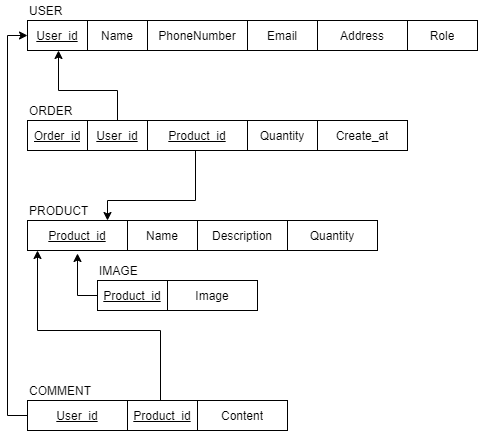

The diagram above was exported from draw.io. Its source (the exported page's mxGraphModel, read from the mxfile embedded in the PNG):
<mxGraphModel dx="1038" dy="503" grid="1" gridSize="10" guides="1" tooltips="1" connect="1" arrows="1" fold="1" page="1" pageScale="1" pageWidth="850" pageHeight="1100" math="0" shadow="0">
  <root>
    <mxCell id="iKh6FYByKOj_dUC0crUE-0" />
    <mxCell id="iKh6FYByKOj_dUC0crUE-1" parent="iKh6FYByKOj_dUC0crUE-0" />
    <mxCell id="iKh6FYByKOj_dUC0crUE-7" value="" style="shape=table;html=1;whiteSpace=wrap;startSize=0;container=1;collapsible=0;childLayout=tableLayout;" vertex="1" parent="iKh6FYByKOj_dUC0crUE-1">
      <mxGeometry x="310" y="140" width="450" height="30" as="geometry" />
    </mxCell>
    <mxCell id="iKh6FYByKOj_dUC0crUE-8" value="" style="shape=partialRectangle;html=1;whiteSpace=wrap;collapsible=0;dropTarget=0;pointerEvents=0;fillColor=none;top=0;left=0;bottom=0;right=0;points=[[0,0.5],[1,0.5]];portConstraint=eastwest;" vertex="1" parent="iKh6FYByKOj_dUC0crUE-7">
      <mxGeometry width="450" height="30" as="geometry" />
    </mxCell>
    <mxCell id="iKh6FYByKOj_dUC0crUE-9" value="&lt;u&gt;User_id&lt;/u&gt;" style="shape=partialRectangle;html=1;whiteSpace=wrap;connectable=0;fillColor=none;top=0;left=0;bottom=0;right=0;overflow=hidden;pointerEvents=1;" vertex="1" parent="iKh6FYByKOj_dUC0crUE-8">
      <mxGeometry width="60" height="30" as="geometry">
        <mxRectangle width="60" height="30" as="alternateBounds" />
      </mxGeometry>
    </mxCell>
    <mxCell id="iKh6FYByKOj_dUC0crUE-10" value="Name" style="shape=partialRectangle;html=1;whiteSpace=wrap;connectable=0;fillColor=none;top=0;left=0;bottom=0;right=0;overflow=hidden;pointerEvents=1;" vertex="1" parent="iKh6FYByKOj_dUC0crUE-8">
      <mxGeometry x="60" width="60" height="30" as="geometry">
        <mxRectangle width="60" height="30" as="alternateBounds" />
      </mxGeometry>
    </mxCell>
    <mxCell id="iKh6FYByKOj_dUC0crUE-11" value="PhoneNumber" style="shape=partialRectangle;html=1;whiteSpace=wrap;connectable=0;fillColor=none;top=0;left=0;bottom=0;right=0;overflow=hidden;pointerEvents=1;" vertex="1" parent="iKh6FYByKOj_dUC0crUE-8">
      <mxGeometry x="120" width="100" height="30" as="geometry">
        <mxRectangle width="100" height="30" as="alternateBounds" />
      </mxGeometry>
    </mxCell>
    <mxCell id="iKh6FYByKOj_dUC0crUE-24" value="Email" style="shape=partialRectangle;html=1;whiteSpace=wrap;connectable=0;fillColor=none;top=0;left=0;bottom=0;right=0;overflow=hidden;pointerEvents=1;" vertex="1" parent="iKh6FYByKOj_dUC0crUE-8">
      <mxGeometry x="220" width="70" height="30" as="geometry">
        <mxRectangle width="70" height="30" as="alternateBounds" />
      </mxGeometry>
    </mxCell>
    <mxCell id="iKh6FYByKOj_dUC0crUE-25" value="Address" style="shape=partialRectangle;html=1;whiteSpace=wrap;connectable=0;fillColor=none;top=0;left=0;bottom=0;right=0;overflow=hidden;pointerEvents=1;" vertex="1" parent="iKh6FYByKOj_dUC0crUE-8">
      <mxGeometry x="290" width="90" height="30" as="geometry">
        <mxRectangle width="90" height="30" as="alternateBounds" />
      </mxGeometry>
    </mxCell>
    <mxCell id="iKh6FYByKOj_dUC0crUE-26" value="Role" style="shape=partialRectangle;html=1;whiteSpace=wrap;connectable=0;fillColor=none;top=0;left=0;bottom=0;right=0;overflow=hidden;pointerEvents=1;" vertex="1" parent="iKh6FYByKOj_dUC0crUE-8">
      <mxGeometry x="380" width="70" height="30" as="geometry">
        <mxRectangle width="70" height="30" as="alternateBounds" />
      </mxGeometry>
    </mxCell>
    <mxCell id="iKh6FYByKOj_dUC0crUE-27" value="" style="shape=table;html=1;whiteSpace=wrap;startSize=0;container=1;collapsible=0;childLayout=tableLayout;" vertex="1" parent="iKh6FYByKOj_dUC0crUE-1">
      <mxGeometry x="310" y="240" width="380" height="30" as="geometry" />
    </mxCell>
    <mxCell id="iKh6FYByKOj_dUC0crUE-28" value="" style="shape=partialRectangle;html=1;whiteSpace=wrap;collapsible=0;dropTarget=0;pointerEvents=0;fillColor=none;top=0;left=0;bottom=0;right=0;points=[[0,0.5],[1,0.5]];portConstraint=eastwest;" vertex="1" parent="iKh6FYByKOj_dUC0crUE-27">
      <mxGeometry width="380" height="30" as="geometry" />
    </mxCell>
    <mxCell id="iKh6FYByKOj_dUC0crUE-29" value="&lt;u&gt;Order_id&lt;/u&gt;" style="shape=partialRectangle;html=1;whiteSpace=wrap;connectable=0;fillColor=none;top=0;left=0;bottom=0;right=0;overflow=hidden;pointerEvents=1;" vertex="1" parent="iKh6FYByKOj_dUC0crUE-28">
      <mxGeometry width="60" height="30" as="geometry">
        <mxRectangle width="60" height="30" as="alternateBounds" />
      </mxGeometry>
    </mxCell>
    <mxCell id="iKh6FYByKOj_dUC0crUE-30" value="&lt;u&gt;User_id&lt;/u&gt;" style="shape=partialRectangle;html=1;whiteSpace=wrap;connectable=0;fillColor=none;top=0;left=0;bottom=0;right=0;overflow=hidden;pointerEvents=1;" vertex="1" parent="iKh6FYByKOj_dUC0crUE-28">
      <mxGeometry x="60" width="60" height="30" as="geometry">
        <mxRectangle width="60" height="30" as="alternateBounds" />
      </mxGeometry>
    </mxCell>
    <mxCell id="iKh6FYByKOj_dUC0crUE-31" value="&lt;u&gt;Product_id&lt;/u&gt;" style="shape=partialRectangle;html=1;whiteSpace=wrap;connectable=0;fillColor=none;top=0;left=0;bottom=0;right=0;overflow=hidden;pointerEvents=1;" vertex="1" parent="iKh6FYByKOj_dUC0crUE-28">
      <mxGeometry x="120" width="100" height="30" as="geometry">
        <mxRectangle width="100" height="30" as="alternateBounds" />
      </mxGeometry>
    </mxCell>
    <mxCell id="iKh6FYByKOj_dUC0crUE-32" value="Quantity" style="shape=partialRectangle;html=1;whiteSpace=wrap;connectable=0;fillColor=none;top=0;left=0;bottom=0;right=0;overflow=hidden;pointerEvents=1;" vertex="1" parent="iKh6FYByKOj_dUC0crUE-28">
      <mxGeometry x="220" width="70" height="30" as="geometry">
        <mxRectangle width="70" height="30" as="alternateBounds" />
      </mxGeometry>
    </mxCell>
    <mxCell id="iKh6FYByKOj_dUC0crUE-33" value="Create_at" style="shape=partialRectangle;html=1;whiteSpace=wrap;connectable=0;fillColor=none;top=0;left=0;bottom=0;right=0;overflow=hidden;pointerEvents=1;" vertex="1" parent="iKh6FYByKOj_dUC0crUE-28">
      <mxGeometry x="290" width="90" height="30" as="geometry">
        <mxRectangle width="90" height="30" as="alternateBounds" />
      </mxGeometry>
    </mxCell>
    <mxCell id="iKh6FYByKOj_dUC0crUE-35" value="" style="shape=table;html=1;whiteSpace=wrap;startSize=0;container=1;collapsible=0;childLayout=tableLayout;" vertex="1" parent="iKh6FYByKOj_dUC0crUE-1">
      <mxGeometry x="310" y="340" width="350" height="30" as="geometry" />
    </mxCell>
    <mxCell id="iKh6FYByKOj_dUC0crUE-36" value="" style="shape=partialRectangle;html=1;whiteSpace=wrap;collapsible=0;dropTarget=0;pointerEvents=0;fillColor=none;top=0;left=0;bottom=0;right=0;points=[[0,0.5],[1,0.5]];portConstraint=eastwest;" vertex="1" parent="iKh6FYByKOj_dUC0crUE-35">
      <mxGeometry width="350" height="30" as="geometry" />
    </mxCell>
    <mxCell id="iKh6FYByKOj_dUC0crUE-39" value="&lt;u&gt;Product_id&lt;/u&gt;" style="shape=partialRectangle;html=1;whiteSpace=wrap;connectable=0;fillColor=none;top=0;left=0;bottom=0;right=0;overflow=hidden;pointerEvents=1;" vertex="1" parent="iKh6FYByKOj_dUC0crUE-36">
      <mxGeometry width="100" height="30" as="geometry">
        <mxRectangle width="100" height="30" as="alternateBounds" />
      </mxGeometry>
    </mxCell>
    <mxCell id="iKh6FYByKOj_dUC0crUE-40" value="Name" style="shape=partialRectangle;html=1;whiteSpace=wrap;connectable=0;fillColor=none;top=0;left=0;bottom=0;right=0;overflow=hidden;pointerEvents=1;" vertex="1" parent="iKh6FYByKOj_dUC0crUE-36">
      <mxGeometry x="100" width="70" height="30" as="geometry">
        <mxRectangle width="70" height="30" as="alternateBounds" />
      </mxGeometry>
    </mxCell>
    <mxCell id="iKh6FYByKOj_dUC0crUE-41" value="Description" style="shape=partialRectangle;html=1;whiteSpace=wrap;connectable=0;fillColor=none;top=0;left=0;bottom=0;right=0;overflow=hidden;pointerEvents=1;" vertex="1" parent="iKh6FYByKOj_dUC0crUE-36">
      <mxGeometry x="170" width="90" height="30" as="geometry">
        <mxRectangle width="90" height="30" as="alternateBounds" />
      </mxGeometry>
    </mxCell>
    <mxCell id="iKh6FYByKOj_dUC0crUE-42" value="Quantity" style="shape=partialRectangle;html=1;whiteSpace=wrap;connectable=0;fillColor=none;top=0;left=0;bottom=0;right=0;overflow=hidden;pointerEvents=1;" vertex="1" parent="iKh6FYByKOj_dUC0crUE-36">
      <mxGeometry x="260" width="90" height="30" as="geometry">
        <mxRectangle width="90" height="30" as="alternateBounds" />
      </mxGeometry>
    </mxCell>
    <mxCell id="iKh6FYByKOj_dUC0crUE-43" value="" style="shape=table;html=1;whiteSpace=wrap;startSize=0;container=1;collapsible=0;childLayout=tableLayout;" vertex="1" parent="iKh6FYByKOj_dUC0crUE-1">
      <mxGeometry x="310" y="520" width="260" height="30" as="geometry" />
    </mxCell>
    <mxCell id="iKh6FYByKOj_dUC0crUE-44" value="" style="shape=partialRectangle;html=1;whiteSpace=wrap;collapsible=0;dropTarget=0;pointerEvents=0;fillColor=none;top=0;left=0;bottom=0;right=0;points=[[0,0.5],[1,0.5]];portConstraint=eastwest;" vertex="1" parent="iKh6FYByKOj_dUC0crUE-43">
      <mxGeometry width="260" height="30" as="geometry" />
    </mxCell>
    <mxCell id="iKh6FYByKOj_dUC0crUE-45" value="&lt;u&gt;User_id&lt;/u&gt;" style="shape=partialRectangle;html=1;whiteSpace=wrap;connectable=0;fillColor=none;top=0;left=0;bottom=0;right=0;overflow=hidden;pointerEvents=1;" vertex="1" parent="iKh6FYByKOj_dUC0crUE-44">
      <mxGeometry width="100" height="30" as="geometry">
        <mxRectangle width="100" height="30" as="alternateBounds" />
      </mxGeometry>
    </mxCell>
    <mxCell id="iKh6FYByKOj_dUC0crUE-46" value="&lt;u&gt;Product_id&lt;/u&gt;" style="shape=partialRectangle;html=1;whiteSpace=wrap;connectable=0;fillColor=none;top=0;left=0;bottom=0;right=0;overflow=hidden;pointerEvents=1;" vertex="1" parent="iKh6FYByKOj_dUC0crUE-44">
      <mxGeometry x="100" width="70" height="30" as="geometry">
        <mxRectangle width="70" height="30" as="alternateBounds" />
      </mxGeometry>
    </mxCell>
    <mxCell id="iKh6FYByKOj_dUC0crUE-47" value="Content" style="shape=partialRectangle;html=1;whiteSpace=wrap;connectable=0;fillColor=none;top=0;left=0;bottom=0;right=0;overflow=hidden;pointerEvents=1;" vertex="1" parent="iKh6FYByKOj_dUC0crUE-44">
      <mxGeometry x="170" width="90" height="30" as="geometry">
        <mxRectangle width="90" height="30" as="alternateBounds" />
      </mxGeometry>
    </mxCell>
    <mxCell id="iKh6FYByKOj_dUC0crUE-49" value="" style="shape=table;html=1;whiteSpace=wrap;startSize=0;container=1;collapsible=0;childLayout=tableLayout;" vertex="1" parent="iKh6FYByKOj_dUC0crUE-1">
      <mxGeometry x="380" y="400" width="160" height="30" as="geometry" />
    </mxCell>
    <mxCell id="iKh6FYByKOj_dUC0crUE-50" value="" style="shape=partialRectangle;html=1;whiteSpace=wrap;collapsible=0;dropTarget=0;pointerEvents=0;fillColor=none;top=0;left=0;bottom=0;right=0;points=[[0,0.5],[1,0.5]];portConstraint=eastwest;" vertex="1" parent="iKh6FYByKOj_dUC0crUE-49">
      <mxGeometry width="160" height="30" as="geometry" />
    </mxCell>
    <mxCell id="iKh6FYByKOj_dUC0crUE-52" value="&lt;u&gt;Product_id&lt;/u&gt;" style="shape=partialRectangle;html=1;whiteSpace=wrap;connectable=0;fillColor=none;top=0;left=0;bottom=0;right=0;overflow=hidden;pointerEvents=1;" vertex="1" parent="iKh6FYByKOj_dUC0crUE-50">
      <mxGeometry width="70" height="30" as="geometry">
        <mxRectangle width="70" height="30" as="alternateBounds" />
      </mxGeometry>
    </mxCell>
    <mxCell id="iKh6FYByKOj_dUC0crUE-53" value="Image" style="shape=partialRectangle;html=1;whiteSpace=wrap;connectable=0;fillColor=none;top=0;left=0;bottom=0;right=0;overflow=hidden;pointerEvents=1;" vertex="1" parent="iKh6FYByKOj_dUC0crUE-50">
      <mxGeometry x="70" width="90" height="30" as="geometry">
        <mxRectangle width="90" height="30" as="alternateBounds" />
      </mxGeometry>
    </mxCell>
    <mxCell id="iKh6FYByKOj_dUC0crUE-54" value="USER" style="text;html=1;align=left;verticalAlign=middle;resizable=0;points=[];autosize=1;strokeColor=none;fillColor=none;" vertex="1" parent="iKh6FYByKOj_dUC0crUE-1">
      <mxGeometry x="310" y="120" width="50" height="20" as="geometry" />
    </mxCell>
    <mxCell id="iKh6FYByKOj_dUC0crUE-55" value="ORDER" style="text;html=1;align=left;verticalAlign=middle;resizable=0;points=[];autosize=1;strokeColor=none;fillColor=none;" vertex="1" parent="iKh6FYByKOj_dUC0crUE-1">
      <mxGeometry x="310" y="220" width="60" height="20" as="geometry" />
    </mxCell>
    <mxCell id="iKh6FYByKOj_dUC0crUE-56" value="PRODUCT" style="text;html=1;align=left;verticalAlign=middle;resizable=0;points=[];autosize=1;strokeColor=none;fillColor=none;" vertex="1" parent="iKh6FYByKOj_dUC0crUE-1">
      <mxGeometry x="310" y="320" width="70" height="20" as="geometry" />
    </mxCell>
    <mxCell id="iKh6FYByKOj_dUC0crUE-57" value="IMAGE" style="text;html=1;align=left;verticalAlign=middle;resizable=0;points=[];autosize=1;strokeColor=none;fillColor=none;" vertex="1" parent="iKh6FYByKOj_dUC0crUE-1">
      <mxGeometry x="380" y="380" width="50" height="20" as="geometry" />
    </mxCell>
    <mxCell id="iKh6FYByKOj_dUC0crUE-58" value="COMMENT" style="text;html=1;align=left;verticalAlign=middle;resizable=0;points=[];autosize=1;strokeColor=none;fillColor=none;" vertex="1" parent="iKh6FYByKOj_dUC0crUE-1">
      <mxGeometry x="310" y="500" width="80" height="20" as="geometry" />
    </mxCell>
    <mxCell id="iKh6FYByKOj_dUC0crUE-60" value="" style="endArrow=classic;html=1;rounded=0;edgeStyle=orthogonalEdgeStyle;" edge="1" parent="iKh6FYByKOj_dUC0crUE-1" source="iKh6FYByKOj_dUC0crUE-28" target="iKh6FYByKOj_dUC0crUE-8">
      <mxGeometry width="50" height="50" relative="1" as="geometry">
        <mxPoint x="570" y="370" as="sourcePoint" />
        <mxPoint x="340" y="220" as="targetPoint" />
        <Array as="points">
          <mxPoint x="400" y="210" />
          <mxPoint x="341" y="210" />
        </Array>
      </mxGeometry>
    </mxCell>
    <mxCell id="iKh6FYByKOj_dUC0crUE-61" style="edgeStyle=orthogonalEdgeStyle;rounded=0;orthogonalLoop=1;jettySize=auto;html=1;entryX=0.142;entryY=1.1;entryDx=0;entryDy=0;entryPerimeter=0;exitX=0;exitY=0.5;exitDx=0;exitDy=0;" edge="1" parent="iKh6FYByKOj_dUC0crUE-1" source="iKh6FYByKOj_dUC0crUE-50" target="iKh6FYByKOj_dUC0crUE-36">
      <mxGeometry relative="1" as="geometry">
        <mxPoint x="360" y="370" as="targetPoint" />
      </mxGeometry>
    </mxCell>
    <mxCell id="iKh6FYByKOj_dUC0crUE-62" value="" style="endArrow=classic;html=1;rounded=0;edgeStyle=orthogonalEdgeStyle;" edge="1" parent="iKh6FYByKOj_dUC0crUE-1" source="iKh6FYByKOj_dUC0crUE-28" target="iKh6FYByKOj_dUC0crUE-36">
      <mxGeometry width="50" height="50" relative="1" as="geometry">
        <mxPoint x="570" y="370" as="sourcePoint" />
        <mxPoint x="390" y="338" as="targetPoint" />
        <Array as="points">
          <mxPoint x="478" y="320" />
          <mxPoint x="390" y="320" />
        </Array>
      </mxGeometry>
    </mxCell>
    <mxCell id="iKh6FYByKOj_dUC0crUE-63" style="edgeStyle=orthogonalEdgeStyle;rounded=0;orthogonalLoop=1;jettySize=auto;html=1;exitX=0;exitY=0.5;exitDx=0;exitDy=0;entryX=0;entryY=0.5;entryDx=0;entryDy=0;" edge="1" parent="iKh6FYByKOj_dUC0crUE-1" source="iKh6FYByKOj_dUC0crUE-44" target="iKh6FYByKOj_dUC0crUE-8">
      <mxGeometry relative="1" as="geometry" />
    </mxCell>
    <mxCell id="iKh6FYByKOj_dUC0crUE-64" value="" style="endArrow=classic;html=1;rounded=0;edgeStyle=orthogonalEdgeStyle;" edge="1" parent="iKh6FYByKOj_dUC0crUE-1" source="iKh6FYByKOj_dUC0crUE-44" target="iKh6FYByKOj_dUC0crUE-36">
      <mxGeometry width="50" height="50" relative="1" as="geometry">
        <mxPoint x="570" y="370" as="sourcePoint" />
        <mxPoint x="320" y="373" as="targetPoint" />
        <Array as="points">
          <mxPoint x="443" y="450" />
          <mxPoint x="320" y="450" />
        </Array>
      </mxGeometry>
    </mxCell>
  </root>
</mxGraphModel>